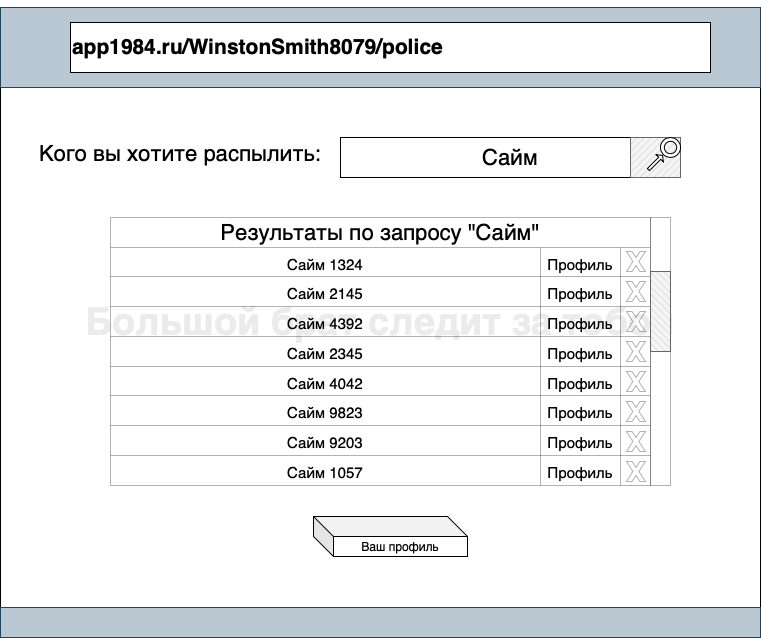

The diagram above was exported from draw.io. Its source (the exported page's mxGraphModel, read from the mxfile embedded in the PNG):
<mxGraphModel dx="788" dy="538" grid="1" gridSize="10" guides="1" tooltips="1" connect="1" arrows="1" fold="1" page="1" pageScale="1" pageWidth="827" pageHeight="1169" math="0" shadow="0">
  <root>
    <mxCell id="0" />
    <mxCell id="1" parent="0" />
    <mxCell id="OUcfAypZkC92DwUxj0PD-1" value="&lt;h2&gt;&lt;font color=&quot;#ebebeb&quot;&gt;Большой брат следит за тобой&lt;/font&gt;&lt;/h2&gt;" style="rounded=0;whiteSpace=wrap;html=1;fontSize=25;fontColor=none;" vertex="1" parent="1">
      <mxGeometry x="30" y="21" width="760" height="630" as="geometry" />
    </mxCell>
    <mxCell id="OUcfAypZkC92DwUxj0PD-2" value="" style="rounded=0;whiteSpace=wrap;html=1;fillColor=#bac8d3;strokeColor=#23445d;fontSize=25;fontColor=none;" vertex="1" parent="1">
      <mxGeometry x="30" y="21" width="760" height="80" as="geometry" />
    </mxCell>
    <mxCell id="OUcfAypZkC92DwUxj0PD-3" value="" style="rounded=0;whiteSpace=wrap;html=1;fillColor=#bac8d3;strokeColor=#23445d;fontSize=25;fontColor=none;" vertex="1" parent="1">
      <mxGeometry x="30" y="621" width="760" height="30" as="geometry" />
    </mxCell>
    <mxCell id="OUcfAypZkC92DwUxj0PD-4" value="&lt;h5&gt;app1984.ru/WinstonSmith8079/police&lt;/h5&gt;" style="rounded=0;whiteSpace=wrap;html=1;align=left;fontSize=25;fontColor=none;" vertex="1" parent="1">
      <mxGeometry x="100" y="36" width="640" height="50" as="geometry" />
    </mxCell>
    <mxCell id="OUcfAypZkC92DwUxj0PD-5" value="&lt;font style=&quot;font-size: 22px&quot;&gt;Кого вы хотите распылить:&lt;/font&gt;" style="text;html=1;strokeColor=none;fillColor=none;align=center;verticalAlign=middle;whiteSpace=wrap;rounded=0;fontSize=25;fontColor=none;" vertex="1" parent="1">
      <mxGeometry x="60" y="141" width="300" height="50" as="geometry" />
    </mxCell>
    <mxCell id="OUcfAypZkC92DwUxj0PD-6" value="Сайм" style="rounded=0;whiteSpace=wrap;html=1;fontSize=22;fontColor=none;" vertex="1" parent="1">
      <mxGeometry x="370" y="151" width="340" height="40" as="geometry" />
    </mxCell>
    <mxCell id="OUcfAypZkC92DwUxj0PD-7" value="" style="verticalLabelPosition=bottom;verticalAlign=top;html=1;shape=mxgraph.basic.patternFillRect;fillStyle=diag;step=5;fillStrokeWidth=0.2;fillStrokeColor=#dddddd;fontSize=22;fontColor=#333333;fillColor=#f5f5f5;strokeColor=#666666;" vertex="1" parent="1">
      <mxGeometry x="660" y="151" width="50" height="40" as="geometry" />
    </mxCell>
    <mxCell id="OUcfAypZkC92DwUxj0PD-9" value="" style="shape=singleArrow;whiteSpace=wrap;html=1;fontSize=22;fontColor=none;rotation=-45;" vertex="1" parent="1">
      <mxGeometry x="675" y="171" width="20" height="10" as="geometry" />
    </mxCell>
    <mxCell id="OUcfAypZkC92DwUxj0PD-8" value="" style="verticalLabelPosition=bottom;verticalAlign=top;html=1;shape=mxgraph.basic.donut;dx=3.82;fontSize=22;fontColor=none;" vertex="1" parent="1">
      <mxGeometry x="690" y="151" width="20" height="20" as="geometry" />
    </mxCell>
    <mxCell id="OUcfAypZkC92DwUxj0PD-10" value="Результаты по запросу &quot;Сайм&quot;" style="shape=table;html=1;whiteSpace=wrap;startSize=30;container=1;collapsible=0;childLayout=tableLayout;fontSize=22;fontColor=none;opacity=30;" vertex="1" parent="1">
      <mxGeometry x="140" y="231" width="540" height="268" as="geometry" />
    </mxCell>
    <mxCell id="OUcfAypZkC92DwUxj0PD-11" value="" style="shape=partialRectangle;html=1;whiteSpace=wrap;collapsible=0;dropTarget=0;pointerEvents=0;fillColor=none;top=0;left=0;bottom=0;right=0;points=[[0,0.5],[1,0.5]];portConstraint=eastwest;fontSize=22;fontColor=none;" vertex="1" parent="OUcfAypZkC92DwUxj0PD-10">
      <mxGeometry y="30" width="540" height="29" as="geometry" />
    </mxCell>
    <mxCell id="OUcfAypZkC92DwUxj0PD-12" value="&lt;font style=&quot;font-size: 15px&quot;&gt;Сайм 1324&lt;/font&gt;" style="shape=partialRectangle;html=1;whiteSpace=wrap;connectable=0;fillColor=none;top=0;left=0;bottom=0;right=0;overflow=hidden;pointerEvents=1;fontSize=22;fontColor=none;" vertex="1" parent="OUcfAypZkC92DwUxj0PD-11">
      <mxGeometry width="430" height="29" as="geometry">
        <mxRectangle width="430" height="29" as="alternateBounds" />
      </mxGeometry>
    </mxCell>
    <mxCell id="OUcfAypZkC92DwUxj0PD-13" value="&lt;font style=&quot;font-size: 15px&quot;&gt;Профиль&lt;/font&gt;" style="shape=partialRectangle;html=1;whiteSpace=wrap;connectable=0;fillColor=none;top=0;left=0;bottom=0;right=0;overflow=hidden;pointerEvents=1;fontSize=22;fontColor=none;" vertex="1" parent="OUcfAypZkC92DwUxj0PD-11">
      <mxGeometry x="430" width="80" height="29" as="geometry">
        <mxRectangle width="80" height="29" as="alternateBounds" />
      </mxGeometry>
    </mxCell>
    <mxCell id="OUcfAypZkC92DwUxj0PD-14" value="" style="shape=partialRectangle;html=1;whiteSpace=wrap;connectable=0;fillColor=none;top=0;left=0;bottom=0;right=0;overflow=hidden;pointerEvents=1;fontSize=22;fontColor=none;" vertex="1" parent="OUcfAypZkC92DwUxj0PD-11">
      <mxGeometry x="510" width="30" height="29" as="geometry">
        <mxRectangle width="30" height="29" as="alternateBounds" />
      </mxGeometry>
    </mxCell>
    <mxCell id="OUcfAypZkC92DwUxj0PD-15" value="" style="shape=partialRectangle;html=1;whiteSpace=wrap;collapsible=0;dropTarget=0;pointerEvents=0;fillColor=none;top=0;left=0;bottom=0;right=0;points=[[0,0.5],[1,0.5]];portConstraint=eastwest;fontSize=22;fontColor=none;" vertex="1" parent="OUcfAypZkC92DwUxj0PD-10">
      <mxGeometry y="59" width="540" height="30" as="geometry" />
    </mxCell>
    <mxCell id="OUcfAypZkC92DwUxj0PD-16" value="&lt;font style=&quot;font-size: 15px&quot;&gt;Сайм 2145&lt;/font&gt;" style="shape=partialRectangle;html=1;whiteSpace=wrap;connectable=0;fillColor=none;top=0;left=0;bottom=0;right=0;overflow=hidden;pointerEvents=1;fontSize=22;fontColor=none;" vertex="1" parent="OUcfAypZkC92DwUxj0PD-15">
      <mxGeometry width="430" height="30" as="geometry">
        <mxRectangle width="430" height="30" as="alternateBounds" />
      </mxGeometry>
    </mxCell>
    <mxCell id="OUcfAypZkC92DwUxj0PD-17" value="&lt;span style=&quot;font-size: 15px&quot;&gt;Профиль&lt;/span&gt;" style="shape=partialRectangle;html=1;whiteSpace=wrap;connectable=0;fillColor=none;top=0;left=0;bottom=0;right=0;overflow=hidden;pointerEvents=1;fontSize=22;fontColor=none;" vertex="1" parent="OUcfAypZkC92DwUxj0PD-15">
      <mxGeometry x="430" width="80" height="30" as="geometry">
        <mxRectangle width="80" height="30" as="alternateBounds" />
      </mxGeometry>
    </mxCell>
    <mxCell id="OUcfAypZkC92DwUxj0PD-18" value="" style="shape=partialRectangle;html=1;whiteSpace=wrap;connectable=0;fillColor=none;top=0;left=0;bottom=0;right=0;overflow=hidden;pointerEvents=1;fontSize=22;fontColor=none;" vertex="1" parent="OUcfAypZkC92DwUxj0PD-15">
      <mxGeometry x="510" width="30" height="30" as="geometry">
        <mxRectangle width="30" height="30" as="alternateBounds" />
      </mxGeometry>
    </mxCell>
    <mxCell id="OUcfAypZkC92DwUxj0PD-19" value="" style="shape=partialRectangle;html=1;whiteSpace=wrap;collapsible=0;dropTarget=0;pointerEvents=0;fillColor=none;top=0;left=0;bottom=0;right=0;points=[[0,0.5],[1,0.5]];portConstraint=eastwest;fontSize=22;fontColor=none;" vertex="1" parent="OUcfAypZkC92DwUxj0PD-10">
      <mxGeometry y="89" width="540" height="30" as="geometry" />
    </mxCell>
    <mxCell id="OUcfAypZkC92DwUxj0PD-20" value="&lt;font style=&quot;font-size: 15px&quot;&gt;Сайм 4392&lt;/font&gt;" style="shape=partialRectangle;html=1;whiteSpace=wrap;connectable=0;fillColor=none;top=0;left=0;bottom=0;right=0;overflow=hidden;pointerEvents=1;fontSize=22;fontColor=none;" vertex="1" parent="OUcfAypZkC92DwUxj0PD-19">
      <mxGeometry width="430" height="30" as="geometry">
        <mxRectangle width="430" height="30" as="alternateBounds" />
      </mxGeometry>
    </mxCell>
    <mxCell id="OUcfAypZkC92DwUxj0PD-21" value="&lt;span style=&quot;font-size: 15px&quot;&gt;Профиль&lt;/span&gt;" style="shape=partialRectangle;html=1;whiteSpace=wrap;connectable=0;fillColor=none;top=0;left=0;bottom=0;right=0;overflow=hidden;pointerEvents=1;fontSize=22;fontColor=none;" vertex="1" parent="OUcfAypZkC92DwUxj0PD-19">
      <mxGeometry x="430" width="80" height="30" as="geometry">
        <mxRectangle width="80" height="30" as="alternateBounds" />
      </mxGeometry>
    </mxCell>
    <mxCell id="OUcfAypZkC92DwUxj0PD-22" value="" style="shape=partialRectangle;html=1;whiteSpace=wrap;connectable=0;fillColor=none;top=0;left=0;bottom=0;right=0;overflow=hidden;pointerEvents=1;fontSize=22;fontColor=none;" vertex="1" parent="OUcfAypZkC92DwUxj0PD-19">
      <mxGeometry x="510" width="30" height="30" as="geometry">
        <mxRectangle width="30" height="30" as="alternateBounds" />
      </mxGeometry>
    </mxCell>
    <mxCell id="OUcfAypZkC92DwUxj0PD-42" style="shape=partialRectangle;html=1;whiteSpace=wrap;collapsible=0;dropTarget=0;pointerEvents=0;fillColor=none;top=0;left=0;bottom=0;right=0;points=[[0,0.5],[1,0.5]];portConstraint=eastwest;fontSize=22;fontColor=none;" vertex="1" parent="OUcfAypZkC92DwUxj0PD-10">
      <mxGeometry y="119" width="540" height="30" as="geometry" />
    </mxCell>
    <mxCell id="OUcfAypZkC92DwUxj0PD-43" value="&lt;font style=&quot;font-size: 15px&quot;&gt;Сайм 2345&lt;/font&gt;" style="shape=partialRectangle;html=1;whiteSpace=wrap;connectable=0;fillColor=none;top=0;left=0;bottom=0;right=0;overflow=hidden;pointerEvents=1;fontSize=22;fontColor=none;" vertex="1" parent="OUcfAypZkC92DwUxj0PD-42">
      <mxGeometry width="430" height="30" as="geometry">
        <mxRectangle width="430" height="30" as="alternateBounds" />
      </mxGeometry>
    </mxCell>
    <mxCell id="OUcfAypZkC92DwUxj0PD-44" value="&lt;span style=&quot;font-size: 15px&quot;&gt;Профиль&lt;/span&gt;" style="shape=partialRectangle;html=1;whiteSpace=wrap;connectable=0;fillColor=none;top=0;left=0;bottom=0;right=0;overflow=hidden;pointerEvents=1;fontSize=22;fontColor=none;" vertex="1" parent="OUcfAypZkC92DwUxj0PD-42">
      <mxGeometry x="430" width="80" height="30" as="geometry">
        <mxRectangle width="80" height="30" as="alternateBounds" />
      </mxGeometry>
    </mxCell>
    <mxCell id="OUcfAypZkC92DwUxj0PD-45" style="shape=partialRectangle;html=1;whiteSpace=wrap;connectable=0;fillColor=none;top=0;left=0;bottom=0;right=0;overflow=hidden;pointerEvents=1;fontSize=22;fontColor=none;" vertex="1" parent="OUcfAypZkC92DwUxj0PD-42">
      <mxGeometry x="510" width="30" height="30" as="geometry">
        <mxRectangle width="30" height="30" as="alternateBounds" />
      </mxGeometry>
    </mxCell>
    <mxCell id="OUcfAypZkC92DwUxj0PD-38" style="shape=partialRectangle;html=1;whiteSpace=wrap;collapsible=0;dropTarget=0;pointerEvents=0;fillColor=none;top=0;left=0;bottom=0;right=0;points=[[0,0.5],[1,0.5]];portConstraint=eastwest;fontSize=22;fontColor=none;" vertex="1" parent="OUcfAypZkC92DwUxj0PD-10">
      <mxGeometry y="149" width="540" height="29" as="geometry" />
    </mxCell>
    <mxCell id="OUcfAypZkC92DwUxj0PD-39" value="&lt;font style=&quot;font-size: 15px&quot;&gt;Сайм 4042&lt;/font&gt;" style="shape=partialRectangle;html=1;whiteSpace=wrap;connectable=0;fillColor=none;top=0;left=0;bottom=0;right=0;overflow=hidden;pointerEvents=1;fontSize=22;fontColor=none;" vertex="1" parent="OUcfAypZkC92DwUxj0PD-38">
      <mxGeometry width="430" height="29" as="geometry">
        <mxRectangle width="430" height="29" as="alternateBounds" />
      </mxGeometry>
    </mxCell>
    <mxCell id="OUcfAypZkC92DwUxj0PD-40" value="&lt;span style=&quot;font-size: 15px&quot;&gt;Профиль&lt;/span&gt;" style="shape=partialRectangle;html=1;whiteSpace=wrap;connectable=0;fillColor=none;top=0;left=0;bottom=0;right=0;overflow=hidden;pointerEvents=1;fontSize=22;fontColor=none;" vertex="1" parent="OUcfAypZkC92DwUxj0PD-38">
      <mxGeometry x="430" width="80" height="29" as="geometry">
        <mxRectangle width="80" height="29" as="alternateBounds" />
      </mxGeometry>
    </mxCell>
    <mxCell id="OUcfAypZkC92DwUxj0PD-41" style="shape=partialRectangle;html=1;whiteSpace=wrap;connectable=0;fillColor=none;top=0;left=0;bottom=0;right=0;overflow=hidden;pointerEvents=1;fontSize=22;fontColor=none;" vertex="1" parent="OUcfAypZkC92DwUxj0PD-38">
      <mxGeometry x="510" width="30" height="29" as="geometry">
        <mxRectangle width="30" height="29" as="alternateBounds" />
      </mxGeometry>
    </mxCell>
    <mxCell id="OUcfAypZkC92DwUxj0PD-34" style="shape=partialRectangle;html=1;whiteSpace=wrap;collapsible=0;dropTarget=0;pointerEvents=0;fillColor=none;top=0;left=0;bottom=0;right=0;points=[[0,0.5],[1,0.5]];portConstraint=eastwest;fontSize=22;fontColor=none;" vertex="1" parent="OUcfAypZkC92DwUxj0PD-10">
      <mxGeometry y="178" width="540" height="30" as="geometry" />
    </mxCell>
    <mxCell id="OUcfAypZkC92DwUxj0PD-35" value="&lt;font style=&quot;font-size: 15px&quot;&gt;Сайм 9823&lt;/font&gt;" style="shape=partialRectangle;html=1;whiteSpace=wrap;connectable=0;fillColor=none;top=0;left=0;bottom=0;right=0;overflow=hidden;pointerEvents=1;fontSize=22;fontColor=none;" vertex="1" parent="OUcfAypZkC92DwUxj0PD-34">
      <mxGeometry width="430" height="30" as="geometry">
        <mxRectangle width="430" height="30" as="alternateBounds" />
      </mxGeometry>
    </mxCell>
    <mxCell id="OUcfAypZkC92DwUxj0PD-36" value="&lt;span style=&quot;font-size: 15px&quot;&gt;Профиль&lt;/span&gt;" style="shape=partialRectangle;html=1;whiteSpace=wrap;connectable=0;fillColor=none;top=0;left=0;bottom=0;right=0;overflow=hidden;pointerEvents=1;fontSize=22;fontColor=none;" vertex="1" parent="OUcfAypZkC92DwUxj0PD-34">
      <mxGeometry x="430" width="80" height="30" as="geometry">
        <mxRectangle width="80" height="30" as="alternateBounds" />
      </mxGeometry>
    </mxCell>
    <mxCell id="OUcfAypZkC92DwUxj0PD-37" style="shape=partialRectangle;html=1;whiteSpace=wrap;connectable=0;fillColor=none;top=0;left=0;bottom=0;right=0;overflow=hidden;pointerEvents=1;fontSize=22;fontColor=none;" vertex="1" parent="OUcfAypZkC92DwUxj0PD-34">
      <mxGeometry x="510" width="30" height="30" as="geometry">
        <mxRectangle width="30" height="30" as="alternateBounds" />
      </mxGeometry>
    </mxCell>
    <mxCell id="OUcfAypZkC92DwUxj0PD-30" style="shape=partialRectangle;html=1;whiteSpace=wrap;collapsible=0;dropTarget=0;pointerEvents=0;fillColor=none;top=0;left=0;bottom=0;right=0;points=[[0,0.5],[1,0.5]];portConstraint=eastwest;fontSize=22;fontColor=none;" vertex="1" parent="OUcfAypZkC92DwUxj0PD-10">
      <mxGeometry y="208" width="540" height="30" as="geometry" />
    </mxCell>
    <mxCell id="OUcfAypZkC92DwUxj0PD-31" value="&lt;font style=&quot;font-size: 15px&quot;&gt;Сайм 9203&lt;/font&gt;" style="shape=partialRectangle;html=1;whiteSpace=wrap;connectable=0;fillColor=none;top=0;left=0;bottom=0;right=0;overflow=hidden;pointerEvents=1;fontSize=22;fontColor=none;" vertex="1" parent="OUcfAypZkC92DwUxj0PD-30">
      <mxGeometry width="430" height="30" as="geometry">
        <mxRectangle width="430" height="30" as="alternateBounds" />
      </mxGeometry>
    </mxCell>
    <mxCell id="OUcfAypZkC92DwUxj0PD-32" value="&lt;span style=&quot;font-size: 15px&quot;&gt;Профиль&lt;/span&gt;" style="shape=partialRectangle;html=1;whiteSpace=wrap;connectable=0;fillColor=none;top=0;left=0;bottom=0;right=0;overflow=hidden;pointerEvents=1;fontSize=22;fontColor=none;" vertex="1" parent="OUcfAypZkC92DwUxj0PD-30">
      <mxGeometry x="430" width="80" height="30" as="geometry">
        <mxRectangle width="80" height="30" as="alternateBounds" />
      </mxGeometry>
    </mxCell>
    <mxCell id="OUcfAypZkC92DwUxj0PD-33" style="shape=partialRectangle;html=1;whiteSpace=wrap;connectable=0;fillColor=none;top=0;left=0;bottom=0;right=0;overflow=hidden;pointerEvents=1;fontSize=22;fontColor=none;" vertex="1" parent="OUcfAypZkC92DwUxj0PD-30">
      <mxGeometry x="510" width="30" height="30" as="geometry">
        <mxRectangle width="30" height="30" as="alternateBounds" />
      </mxGeometry>
    </mxCell>
    <mxCell id="OUcfAypZkC92DwUxj0PD-26" style="shape=partialRectangle;html=1;whiteSpace=wrap;collapsible=0;dropTarget=0;pointerEvents=0;fillColor=none;top=0;left=0;bottom=0;right=0;points=[[0,0.5],[1,0.5]];portConstraint=eastwest;fontSize=22;fontColor=none;" vertex="1" parent="OUcfAypZkC92DwUxj0PD-10">
      <mxGeometry y="238" width="540" height="30" as="geometry" />
    </mxCell>
    <mxCell id="OUcfAypZkC92DwUxj0PD-27" value="&lt;font style=&quot;font-size: 15px&quot;&gt;Сайм 1057&lt;/font&gt;" style="shape=partialRectangle;html=1;whiteSpace=wrap;connectable=0;fillColor=none;top=0;left=0;bottom=0;right=0;overflow=hidden;pointerEvents=1;fontSize=22;fontColor=none;" vertex="1" parent="OUcfAypZkC92DwUxj0PD-26">
      <mxGeometry width="430" height="30" as="geometry">
        <mxRectangle width="430" height="30" as="alternateBounds" />
      </mxGeometry>
    </mxCell>
    <mxCell id="OUcfAypZkC92DwUxj0PD-28" value="&lt;span style=&quot;font-size: 15px&quot;&gt;Профиль&lt;/span&gt;" style="shape=partialRectangle;html=1;whiteSpace=wrap;connectable=0;fillColor=none;top=0;left=0;bottom=0;right=0;overflow=hidden;pointerEvents=1;fontSize=22;fontColor=none;" vertex="1" parent="OUcfAypZkC92DwUxj0PD-26">
      <mxGeometry x="430" width="80" height="30" as="geometry">
        <mxRectangle width="80" height="30" as="alternateBounds" />
      </mxGeometry>
    </mxCell>
    <mxCell id="OUcfAypZkC92DwUxj0PD-29" style="shape=partialRectangle;html=1;whiteSpace=wrap;connectable=0;fillColor=none;top=0;left=0;bottom=0;right=0;overflow=hidden;pointerEvents=1;fontSize=22;fontColor=none;" vertex="1" parent="OUcfAypZkC92DwUxj0PD-26">
      <mxGeometry x="510" width="30" height="30" as="geometry">
        <mxRectangle width="30" height="30" as="alternateBounds" />
      </mxGeometry>
    </mxCell>
    <mxCell id="OUcfAypZkC92DwUxj0PD-46" value="" style="verticalLabelPosition=bottom;verticalAlign=top;html=1;shape=mxgraph.basic.x;fontSize=15;fontColor=none;opacity=30;" vertex="1" parent="1">
      <mxGeometry x="656" y="265" width="19" height="20" as="geometry" />
    </mxCell>
    <mxCell id="OUcfAypZkC92DwUxj0PD-47" value="" style="verticalLabelPosition=bottom;verticalAlign=top;html=1;shape=mxgraph.basic.x;fontSize=15;fontColor=none;opacity=30;" vertex="1" parent="1">
      <mxGeometry x="656" y="295" width="19" height="20" as="geometry" />
    </mxCell>
    <mxCell id="OUcfAypZkC92DwUxj0PD-48" value="" style="verticalLabelPosition=bottom;verticalAlign=top;html=1;shape=mxgraph.basic.x;fontSize=15;fontColor=none;opacity=30;" vertex="1" parent="1">
      <mxGeometry x="656" y="325" width="19" height="20" as="geometry" />
    </mxCell>
    <mxCell id="OUcfAypZkC92DwUxj0PD-49" value="" style="verticalLabelPosition=bottom;verticalAlign=top;html=1;shape=mxgraph.basic.x;fontSize=15;fontColor=none;opacity=30;" vertex="1" parent="1">
      <mxGeometry x="656" y="355" width="19" height="20" as="geometry" />
    </mxCell>
    <mxCell id="OUcfAypZkC92DwUxj0PD-50" value="" style="verticalLabelPosition=bottom;verticalAlign=top;html=1;shape=mxgraph.basic.x;fontSize=15;fontColor=none;opacity=30;" vertex="1" parent="1">
      <mxGeometry x="656" y="385" width="19" height="20" as="geometry" />
    </mxCell>
    <mxCell id="OUcfAypZkC92DwUxj0PD-51" value="" style="verticalLabelPosition=bottom;verticalAlign=top;html=1;shape=mxgraph.basic.x;fontSize=15;fontColor=none;opacity=30;" vertex="1" parent="1">
      <mxGeometry x="656" y="415" width="19" height="20" as="geometry" />
    </mxCell>
    <mxCell id="OUcfAypZkC92DwUxj0PD-52" value="" style="verticalLabelPosition=bottom;verticalAlign=top;html=1;shape=mxgraph.basic.x;fontSize=15;fontColor=none;opacity=30;" vertex="1" parent="1">
      <mxGeometry x="656" y="445" width="19" height="20" as="geometry" />
    </mxCell>
    <mxCell id="OUcfAypZkC92DwUxj0PD-53" value="" style="verticalLabelPosition=bottom;verticalAlign=top;html=1;shape=mxgraph.basic.x;fontSize=15;fontColor=none;opacity=30;" vertex="1" parent="1">
      <mxGeometry x="656" y="475" width="19" height="20" as="geometry" />
    </mxCell>
    <mxCell id="OUcfAypZkC92DwUxj0PD-54" value="" style="verticalLabelPosition=bottom;verticalAlign=top;html=1;shape=mxgraph.basic.rect;fillColor2=none;strokeWidth=1;size=20;indent=5;fontSize=15;fontColor=none;opacity=30;" vertex="1" parent="1">
      <mxGeometry x="680" y="231" width="20" height="268" as="geometry" />
    </mxCell>
    <mxCell id="OUcfAypZkC92DwUxj0PD-55" value="" style="verticalLabelPosition=bottom;verticalAlign=top;html=1;shape=mxgraph.basic.patternFillRect;fillStyle=diag;step=5;fillStrokeWidth=0.2;fillStrokeColor=#dddddd;fontSize=15;rotation=90;fillColor=#f5f5f5;strokeColor=#666666;fontColor=#333333;" vertex="1" parent="1">
      <mxGeometry x="650" y="315" width="80" height="20" as="geometry" />
    </mxCell>
    <mxCell id="OUcfAypZkC92DwUxj0PD-56" value="Ваш профиль" style="shape=cube;whiteSpace=wrap;html=1;boundedLbl=1;backgroundOutline=1;darkOpacity=0.05;darkOpacity2=0.1;" vertex="1" parent="1">
      <mxGeometry x="343" y="530" width="154" height="40" as="geometry" />
    </mxCell>
  </root>
</mxGraphModel>